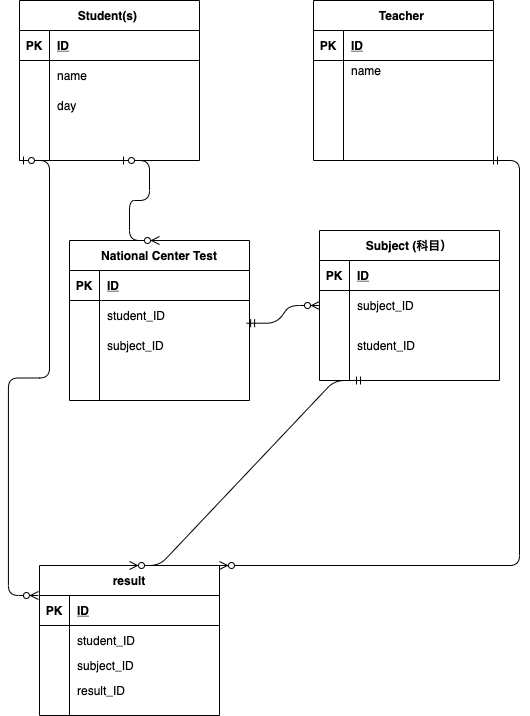

The diagram above was exported from draw.io. Its source (the exported page's mxGraphModel, read from the mxfile embedded in the PNG):
<mxGraphModel dx="700" dy="823" grid="1" gridSize="10" guides="1" tooltips="1" connect="1" arrows="1" fold="1" page="1" pageScale="1" pageWidth="827" pageHeight="1169" math="0" shadow="0">
  <root>
    <mxCell id="0" />
    <mxCell id="1" parent="0" />
    <mxCell id="15" value="Teacher " style="shape=table;startSize=30;container=1;collapsible=1;childLayout=tableLayout;fixedRows=1;rowLines=0;fontStyle=1;align=center;resizeLast=1;" parent="1" vertex="1">
      <mxGeometry x="324" y="20" width="180" height="160" as="geometry" />
    </mxCell>
    <mxCell id="16" value="" style="shape=partialRectangle;collapsible=0;dropTarget=0;pointerEvents=0;fillColor=none;top=0;left=0;bottom=1;right=0;points=[[0,0.5],[1,0.5]];portConstraint=eastwest;" parent="15" vertex="1">
      <mxGeometry y="30" width="180" height="30" as="geometry" />
    </mxCell>
    <mxCell id="17" value="PK" style="shape=partialRectangle;connectable=0;fillColor=none;top=0;left=0;bottom=0;right=0;fontStyle=1;overflow=hidden;" parent="16" vertex="1">
      <mxGeometry width="30" height="30" as="geometry" />
    </mxCell>
    <mxCell id="18" value="ID" style="shape=partialRectangle;connectable=0;fillColor=none;top=0;left=0;bottom=0;right=0;align=left;spacingLeft=6;fontStyle=5;overflow=hidden;" parent="16" vertex="1">
      <mxGeometry x="30" width="150" height="30" as="geometry" />
    </mxCell>
    <mxCell id="19" value="" style="shape=partialRectangle;collapsible=0;dropTarget=0;pointerEvents=0;fillColor=none;top=0;left=0;bottom=0;right=0;points=[[0,0.5],[1,0.5]];portConstraint=eastwest;" parent="15" vertex="1">
      <mxGeometry y="60" width="180" height="20" as="geometry" />
    </mxCell>
    <mxCell id="20" value="" style="shape=partialRectangle;connectable=0;fillColor=none;top=0;left=0;bottom=0;right=0;editable=1;overflow=hidden;" parent="19" vertex="1">
      <mxGeometry width="30" height="20" as="geometry" />
    </mxCell>
    <mxCell id="21" value="name" style="shape=partialRectangle;connectable=0;fillColor=none;top=0;left=0;bottom=0;right=0;align=left;spacingLeft=6;overflow=hidden;" parent="19" vertex="1">
      <mxGeometry x="30" width="150" height="20" as="geometry" />
    </mxCell>
    <mxCell id="22" value="" style="shape=partialRectangle;collapsible=0;dropTarget=0;pointerEvents=0;fillColor=none;top=0;left=0;bottom=0;right=0;points=[[0,0.5],[1,0.5]];portConstraint=eastwest;" parent="15" vertex="1">
      <mxGeometry y="80" width="180" height="30" as="geometry" />
    </mxCell>
    <mxCell id="23" value="" style="shape=partialRectangle;connectable=0;fillColor=none;top=0;left=0;bottom=0;right=0;editable=1;overflow=hidden;" parent="22" vertex="1">
      <mxGeometry width="30" height="30" as="geometry" />
    </mxCell>
    <mxCell id="24" value="" style="shape=partialRectangle;connectable=0;fillColor=none;top=0;left=0;bottom=0;right=0;align=left;spacingLeft=6;overflow=hidden;" parent="22" vertex="1">
      <mxGeometry x="30" width="150" height="30" as="geometry" />
    </mxCell>
    <mxCell id="25" value="" style="shape=partialRectangle;collapsible=0;dropTarget=0;pointerEvents=0;fillColor=none;top=0;left=0;bottom=0;right=0;points=[[0,0.5],[1,0.5]];portConstraint=eastwest;" parent="15" vertex="1">
      <mxGeometry y="110" width="180" height="30" as="geometry" />
    </mxCell>
    <mxCell id="26" value="" style="shape=partialRectangle;connectable=0;fillColor=none;top=0;left=0;bottom=0;right=0;editable=1;overflow=hidden;" parent="25" vertex="1">
      <mxGeometry width="30" height="30" as="geometry" />
    </mxCell>
    <mxCell id="27" value="" style="shape=partialRectangle;connectable=0;fillColor=none;top=0;left=0;bottom=0;right=0;align=left;spacingLeft=6;overflow=hidden;" parent="25" vertex="1">
      <mxGeometry x="30" width="150" height="30" as="geometry" />
    </mxCell>
    <mxCell id="54" value="result" style="shape=table;startSize=30;container=1;collapsible=1;childLayout=tableLayout;fixedRows=1;rowLines=0;fontStyle=1;align=center;resizeLast=1;" parent="1" vertex="1">
      <mxGeometry x="50" y="585" width="180" height="150" as="geometry" />
    </mxCell>
    <mxCell id="55" value="" style="shape=partialRectangle;collapsible=0;dropTarget=0;pointerEvents=0;fillColor=none;top=0;left=0;bottom=1;right=0;points=[[0,0.5],[1,0.5]];portConstraint=eastwest;" parent="54" vertex="1">
      <mxGeometry y="30" width="180" height="30" as="geometry" />
    </mxCell>
    <mxCell id="56" value="PK" style="shape=partialRectangle;connectable=0;fillColor=none;top=0;left=0;bottom=0;right=0;fontStyle=1;overflow=hidden;" parent="55" vertex="1">
      <mxGeometry width="30" height="30" as="geometry" />
    </mxCell>
    <mxCell id="57" value="ID" style="shape=partialRectangle;connectable=0;fillColor=none;top=0;left=0;bottom=0;right=0;align=left;spacingLeft=6;fontStyle=5;overflow=hidden;" parent="55" vertex="1">
      <mxGeometry x="30" width="150" height="30" as="geometry" />
    </mxCell>
    <mxCell id="58" value="" style="shape=partialRectangle;collapsible=0;dropTarget=0;pointerEvents=0;fillColor=none;top=0;left=0;bottom=0;right=0;points=[[0,0.5],[1,0.5]];portConstraint=eastwest;" parent="54" vertex="1">
      <mxGeometry y="60" width="180" height="30" as="geometry" />
    </mxCell>
    <mxCell id="59" value="" style="shape=partialRectangle;connectable=0;fillColor=none;top=0;left=0;bottom=0;right=0;editable=1;overflow=hidden;" parent="58" vertex="1">
      <mxGeometry width="30" height="30" as="geometry" />
    </mxCell>
    <mxCell id="60" value="student_ID" style="shape=partialRectangle;connectable=0;fillColor=none;top=0;left=0;bottom=0;right=0;align=left;spacingLeft=6;overflow=hidden;" parent="58" vertex="1">
      <mxGeometry x="30" width="150" height="30" as="geometry" />
    </mxCell>
    <mxCell id="61" value="" style="shape=partialRectangle;collapsible=0;dropTarget=0;pointerEvents=0;fillColor=none;top=0;left=0;bottom=0;right=0;points=[[0,0.5],[1,0.5]];portConstraint=eastwest;" parent="54" vertex="1">
      <mxGeometry y="90" width="180" height="20" as="geometry" />
    </mxCell>
    <mxCell id="62" value="" style="shape=partialRectangle;connectable=0;fillColor=none;top=0;left=0;bottom=0;right=0;editable=1;overflow=hidden;" parent="61" vertex="1">
      <mxGeometry width="30" height="20" as="geometry" />
    </mxCell>
    <mxCell id="63" value="subject_ID" style="shape=partialRectangle;connectable=0;fillColor=none;top=0;left=0;bottom=0;right=0;align=left;spacingLeft=6;overflow=hidden;" parent="61" vertex="1">
      <mxGeometry x="30" width="150" height="20" as="geometry" />
    </mxCell>
    <mxCell id="64" value="" style="shape=partialRectangle;collapsible=0;dropTarget=0;pointerEvents=0;fillColor=none;top=0;left=0;bottom=0;right=0;points=[[0,0.5],[1,0.5]];portConstraint=eastwest;" parent="54" vertex="1">
      <mxGeometry y="110" width="180" height="30" as="geometry" />
    </mxCell>
    <mxCell id="65" value="" style="shape=partialRectangle;connectable=0;fillColor=none;top=0;left=0;bottom=0;right=0;editable=1;overflow=hidden;" parent="64" vertex="1">
      <mxGeometry width="30" height="30" as="geometry" />
    </mxCell>
    <mxCell id="66" value="result_ID" style="shape=partialRectangle;connectable=0;fillColor=none;top=0;left=0;bottom=0;right=0;align=left;spacingLeft=6;overflow=hidden;" parent="64" vertex="1">
      <mxGeometry x="30" width="150" height="30" as="geometry" />
    </mxCell>
    <mxCell id="68" value="Student(s) " style="shape=table;startSize=30;container=1;collapsible=1;childLayout=tableLayout;fixedRows=1;rowLines=0;fontStyle=1;align=center;resizeLast=1;" parent="1" vertex="1">
      <mxGeometry x="30" y="20" width="180" height="160" as="geometry" />
    </mxCell>
    <mxCell id="69" value="" style="shape=partialRectangle;collapsible=0;dropTarget=0;pointerEvents=0;fillColor=none;top=0;left=0;bottom=1;right=0;points=[[0,0.5],[1,0.5]];portConstraint=eastwest;" parent="68" vertex="1">
      <mxGeometry y="30" width="180" height="30" as="geometry" />
    </mxCell>
    <mxCell id="70" value="PK" style="shape=partialRectangle;connectable=0;fillColor=none;top=0;left=0;bottom=0;right=0;fontStyle=1;overflow=hidden;" parent="69" vertex="1">
      <mxGeometry width="30" height="30" as="geometry" />
    </mxCell>
    <mxCell id="71" value="ID" style="shape=partialRectangle;connectable=0;fillColor=none;top=0;left=0;bottom=0;right=0;align=left;spacingLeft=6;fontStyle=5;overflow=hidden;" parent="69" vertex="1">
      <mxGeometry x="30" width="150" height="30" as="geometry" />
    </mxCell>
    <mxCell id="72" value="" style="shape=partialRectangle;collapsible=0;dropTarget=0;pointerEvents=0;fillColor=none;top=0;left=0;bottom=0;right=0;points=[[0,0.5],[1,0.5]];portConstraint=eastwest;" parent="68" vertex="1">
      <mxGeometry y="60" width="180" height="30" as="geometry" />
    </mxCell>
    <mxCell id="73" value="" style="shape=partialRectangle;connectable=0;fillColor=none;top=0;left=0;bottom=0;right=0;editable=1;overflow=hidden;" parent="72" vertex="1">
      <mxGeometry width="30" height="30" as="geometry" />
    </mxCell>
    <mxCell id="74" value="name" style="shape=partialRectangle;connectable=0;fillColor=none;top=0;left=0;bottom=0;right=0;align=left;spacingLeft=6;overflow=hidden;" parent="72" vertex="1">
      <mxGeometry x="30" width="150" height="30" as="geometry" />
    </mxCell>
    <mxCell id="75" value="" style="shape=partialRectangle;collapsible=0;dropTarget=0;pointerEvents=0;fillColor=none;top=0;left=0;bottom=0;right=0;points=[[0,0.5],[1,0.5]];portConstraint=eastwest;" parent="68" vertex="1">
      <mxGeometry y="90" width="180" height="30" as="geometry" />
    </mxCell>
    <mxCell id="76" value="" style="shape=partialRectangle;connectable=0;fillColor=none;top=0;left=0;bottom=0;right=0;editable=1;overflow=hidden;" parent="75" vertex="1">
      <mxGeometry width="30" height="30" as="geometry" />
    </mxCell>
    <mxCell id="77" value="day" style="shape=partialRectangle;connectable=0;fillColor=none;top=0;left=0;bottom=0;right=0;align=left;spacingLeft=6;overflow=hidden;" parent="75" vertex="1">
      <mxGeometry x="30" width="150" height="30" as="geometry" />
    </mxCell>
    <mxCell id="78" value="" style="shape=partialRectangle;collapsible=0;dropTarget=0;pointerEvents=0;fillColor=none;top=0;left=0;bottom=0;right=0;points=[[0,0.5],[1,0.5]];portConstraint=eastwest;" parent="68" vertex="1">
      <mxGeometry y="120" width="180" height="30" as="geometry" />
    </mxCell>
    <mxCell id="79" value="" style="shape=partialRectangle;connectable=0;fillColor=none;top=0;left=0;bottom=0;right=0;editable=1;overflow=hidden;" parent="78" vertex="1">
      <mxGeometry width="30" height="30" as="geometry" />
    </mxCell>
    <mxCell id="80" value="" style="shape=partialRectangle;connectable=0;fillColor=none;top=0;left=0;bottom=0;right=0;align=left;spacingLeft=6;overflow=hidden;" parent="78" vertex="1">
      <mxGeometry x="30" width="150" height="30" as="geometry" />
    </mxCell>
    <mxCell id="138" value="Subject (科目）" style="shape=table;startSize=30;container=1;collapsible=1;childLayout=tableLayout;fixedRows=1;rowLines=0;fontStyle=1;align=center;resizeLast=1;" parent="1" vertex="1">
      <mxGeometry x="330" y="250" width="180" height="150" as="geometry" />
    </mxCell>
    <mxCell id="139" value="" style="shape=partialRectangle;collapsible=0;dropTarget=0;pointerEvents=0;fillColor=none;top=0;left=0;bottom=1;right=0;points=[[0,0.5],[1,0.5]];portConstraint=eastwest;" parent="138" vertex="1">
      <mxGeometry y="30" width="180" height="30" as="geometry" />
    </mxCell>
    <mxCell id="140" value="PK" style="shape=partialRectangle;connectable=0;fillColor=none;top=0;left=0;bottom=0;right=0;fontStyle=1;overflow=hidden;" parent="139" vertex="1">
      <mxGeometry width="30" height="30" as="geometry" />
    </mxCell>
    <mxCell id="141" value="ID" style="shape=partialRectangle;connectable=0;fillColor=none;top=0;left=0;bottom=0;right=0;align=left;spacingLeft=6;fontStyle=5;overflow=hidden;" parent="139" vertex="1">
      <mxGeometry x="30" width="150" height="30" as="geometry" />
    </mxCell>
    <mxCell id="142" value="" style="shape=partialRectangle;collapsible=0;dropTarget=0;pointerEvents=0;fillColor=none;top=0;left=0;bottom=0;right=0;points=[[0,0.5],[1,0.5]];portConstraint=eastwest;" parent="138" vertex="1">
      <mxGeometry y="60" width="180" height="30" as="geometry" />
    </mxCell>
    <mxCell id="143" value="" style="shape=partialRectangle;connectable=0;fillColor=none;top=0;left=0;bottom=0;right=0;editable=1;overflow=hidden;" parent="142" vertex="1">
      <mxGeometry width="30" height="30" as="geometry" />
    </mxCell>
    <mxCell id="144" value="subject_ID" style="shape=partialRectangle;connectable=0;fillColor=none;top=0;left=0;bottom=0;right=0;align=left;spacingLeft=6;overflow=hidden;" parent="142" vertex="1">
      <mxGeometry x="30" width="150" height="30" as="geometry" />
    </mxCell>
    <mxCell id="148" value="" style="shape=partialRectangle;collapsible=0;dropTarget=0;pointerEvents=0;fillColor=none;top=0;left=0;bottom=0;right=0;points=[[0,0.5],[1,0.5]];portConstraint=eastwest;" parent="138" vertex="1">
      <mxGeometry y="90" width="180" height="50" as="geometry" />
    </mxCell>
    <mxCell id="149" value="" style="shape=partialRectangle;connectable=0;fillColor=none;top=0;left=0;bottom=0;right=0;editable=1;overflow=hidden;" parent="148" vertex="1">
      <mxGeometry width="30" height="50" as="geometry" />
    </mxCell>
    <mxCell id="150" value="student_ID" style="shape=partialRectangle;connectable=0;fillColor=none;top=0;left=0;bottom=0;right=0;align=left;spacingLeft=6;overflow=hidden;" parent="148" vertex="1">
      <mxGeometry x="30" width="150" height="50" as="geometry" />
    </mxCell>
    <mxCell id="151" value="" style="edgeStyle=entityRelationEdgeStyle;fontSize=12;html=1;endArrow=ERzeroToMany;startArrow=ERzeroToOne;exitX=0;exitY=1;exitDx=0;exitDy=0;entryX=-0.006;entryY=0;entryDx=0;entryDy=0;entryPerimeter=0;" edge="1" parent="1" source="68" target="55">
      <mxGeometry width="100" height="100" relative="1" as="geometry">
        <mxPoint x="70" y="445" as="sourcePoint" />
        <mxPoint x="150" y="489" as="targetPoint" />
      </mxGeometry>
    </mxCell>
    <mxCell id="155" value="" style="edgeStyle=entityRelationEdgeStyle;fontSize=12;html=1;endArrow=ERzeroToMany;startArrow=ERmandOne;entryX=0.5;entryY=0;entryDx=0;entryDy=0;exitX=0.25;exitY=1;exitDx=0;exitDy=0;" edge="1" parent="1" source="138" target="54">
      <mxGeometry width="100" height="100" relative="1" as="geometry">
        <mxPoint x="250" y="350" as="sourcePoint" />
        <mxPoint x="350" y="250" as="targetPoint" />
      </mxGeometry>
    </mxCell>
    <mxCell id="157" value="" style="edgeStyle=entityRelationEdgeStyle;fontSize=12;html=1;endArrow=ERzeroToMany;startArrow=ERmandOne;entryX=1;entryY=0;entryDx=0;entryDy=0;" edge="1" parent="1" target="54">
      <mxGeometry width="100" height="100" relative="1" as="geometry">
        <mxPoint x="500" y="180" as="sourcePoint" />
        <mxPoint x="360" y="550" as="targetPoint" />
      </mxGeometry>
    </mxCell>
    <mxCell id="158" value="National Center Test" style="shape=table;startSize=30;container=1;collapsible=1;childLayout=tableLayout;fixedRows=1;rowLines=0;fontStyle=1;align=center;resizeLast=1;" vertex="1" parent="1">
      <mxGeometry x="80" y="260" width="180" height="160" as="geometry" />
    </mxCell>
    <mxCell id="159" value="" style="shape=partialRectangle;collapsible=0;dropTarget=0;pointerEvents=0;fillColor=none;top=0;left=0;bottom=1;right=0;points=[[0,0.5],[1,0.5]];portConstraint=eastwest;" vertex="1" parent="158">
      <mxGeometry y="30" width="180" height="30" as="geometry" />
    </mxCell>
    <mxCell id="160" value="PK" style="shape=partialRectangle;connectable=0;fillColor=none;top=0;left=0;bottom=0;right=0;fontStyle=1;overflow=hidden;" vertex="1" parent="159">
      <mxGeometry width="30" height="30" as="geometry" />
    </mxCell>
    <mxCell id="161" value="ID" style="shape=partialRectangle;connectable=0;fillColor=none;top=0;left=0;bottom=0;right=0;align=left;spacingLeft=6;fontStyle=5;overflow=hidden;" vertex="1" parent="159">
      <mxGeometry x="30" width="150" height="30" as="geometry" />
    </mxCell>
    <mxCell id="162" value="" style="shape=partialRectangle;collapsible=0;dropTarget=0;pointerEvents=0;fillColor=none;top=0;left=0;bottom=0;right=0;points=[[0,0.5],[1,0.5]];portConstraint=eastwest;" vertex="1" parent="158">
      <mxGeometry y="60" width="180" height="30" as="geometry" />
    </mxCell>
    <mxCell id="163" value="" style="shape=partialRectangle;connectable=0;fillColor=none;top=0;left=0;bottom=0;right=0;editable=1;overflow=hidden;" vertex="1" parent="162">
      <mxGeometry width="30" height="30" as="geometry" />
    </mxCell>
    <mxCell id="164" value="student_ID" style="shape=partialRectangle;connectable=0;fillColor=none;top=0;left=0;bottom=0;right=0;align=left;spacingLeft=6;overflow=hidden;" vertex="1" parent="162">
      <mxGeometry x="30" width="150" height="30" as="geometry" />
    </mxCell>
    <mxCell id="165" value="" style="shape=partialRectangle;collapsible=0;dropTarget=0;pointerEvents=0;fillColor=none;top=0;left=0;bottom=0;right=0;points=[[0,0.5],[1,0.5]];portConstraint=eastwest;" vertex="1" parent="158">
      <mxGeometry y="90" width="180" height="30" as="geometry" />
    </mxCell>
    <mxCell id="166" value="" style="shape=partialRectangle;connectable=0;fillColor=none;top=0;left=0;bottom=0;right=0;editable=1;overflow=hidden;" vertex="1" parent="165">
      <mxGeometry width="30" height="30" as="geometry" />
    </mxCell>
    <mxCell id="167" value="subject_ID" style="shape=partialRectangle;connectable=0;fillColor=none;top=0;left=0;bottom=0;right=0;align=left;spacingLeft=6;overflow=hidden;" vertex="1" parent="165">
      <mxGeometry x="30" width="150" height="30" as="geometry" />
    </mxCell>
    <mxCell id="168" value="" style="shape=partialRectangle;collapsible=0;dropTarget=0;pointerEvents=0;fillColor=none;top=0;left=0;bottom=0;right=0;points=[[0,0.5],[1,0.5]];portConstraint=eastwest;" vertex="1" parent="158">
      <mxGeometry y="120" width="180" height="30" as="geometry" />
    </mxCell>
    <mxCell id="169" value="" style="shape=partialRectangle;connectable=0;fillColor=none;top=0;left=0;bottom=0;right=0;editable=1;overflow=hidden;" vertex="1" parent="168">
      <mxGeometry width="30" height="30" as="geometry" />
    </mxCell>
    <mxCell id="170" value="" style="shape=partialRectangle;connectable=0;fillColor=none;top=0;left=0;bottom=0;right=0;align=left;spacingLeft=6;overflow=hidden;" vertex="1" parent="168">
      <mxGeometry x="30" width="150" height="30" as="geometry" />
    </mxCell>
    <mxCell id="171" value="" style="edgeStyle=entityRelationEdgeStyle;fontSize=12;html=1;endArrow=ERzeroToMany;startArrow=ERzeroToOne;entryX=0.5;entryY=0;entryDx=0;entryDy=0;" edge="1" parent="1" target="158">
      <mxGeometry width="100" height="100" relative="1" as="geometry">
        <mxPoint x="130" y="180" as="sourcePoint" />
        <mxPoint x="320" y="190" as="targetPoint" />
      </mxGeometry>
    </mxCell>
    <mxCell id="172" value="" style="edgeStyle=entityRelationEdgeStyle;fontSize=12;html=1;endArrow=ERzeroToMany;startArrow=ERmandOne;exitX=0.984;exitY=-0.243;exitDx=0;exitDy=0;exitPerimeter=0;entryX=0;entryY=0.5;entryDx=0;entryDy=0;" edge="1" parent="1" source="165" target="142">
      <mxGeometry width="100" height="100" relative="1" as="geometry">
        <mxPoint x="320" y="460" as="sourcePoint" />
        <mxPoint x="420" y="360" as="targetPoint" />
      </mxGeometry>
    </mxCell>
  </root>
</mxGraphModel>